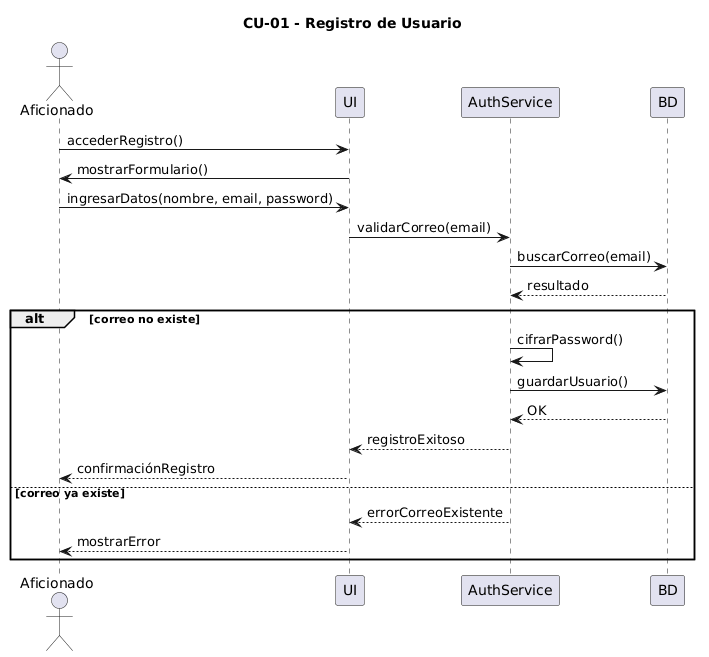

The diagram above was rendered by PlantUML. Its source (embedded in the PNG):
@startuml
title CU-01 - Registro de Usuario

actor Aficionado
participant "UI" as UI
participant "AuthService" as Auth
participant "BD" as DB

Aficionado -> UI : accederRegistro()
UI -> Aficionado : mostrarFormulario()

Aficionado -> UI : ingresarDatos(nombre, email, password)
UI -> Auth : validarCorreo(email)

Auth -> DB : buscarCorreo(email)
DB --> Auth : resultado

alt correo no existe
    Auth -> Auth : cifrarPassword()
    Auth -> DB : guardarUsuario()
    DB --> Auth : OK
    Auth --> UI : registroExitoso
    UI --> Aficionado : confirmaciónRegistro
else correo ya existe
    Auth --> UI : errorCorreoExistente
    UI --> Aficionado : mostrarError
end
@enduml